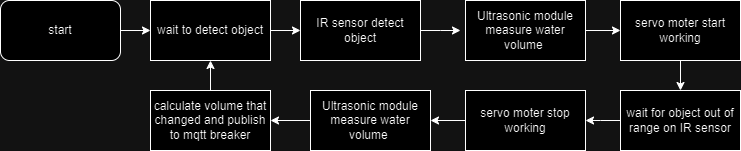

The diagram above was exported from draw.io. Its source (the exported page's mxGraphModel, read from the mxfile embedded in the PNG):
<mxGraphModel dx="1539" dy="499" grid="1" gridSize="10" guides="1" tooltips="1" connect="1" arrows="1" fold="1" page="1" pageScale="1" pageWidth="850" pageHeight="1100" math="0" shadow="0">
  <root>
    <mxCell id="0" />
    <mxCell id="1" parent="0" />
    <mxCell id="lBQTKxyCEhwqrvvjW03K-8" style="edgeStyle=orthogonalEdgeStyle;rounded=0;orthogonalLoop=1;jettySize=auto;html=1;exitX=1;exitY=0.5;exitDx=0;exitDy=0;" edge="1" parent="1" source="lBQTKxyCEhwqrvvjW03K-1">
      <mxGeometry relative="1" as="geometry">
        <mxPoint x="300" y="100" as="targetPoint" />
      </mxGeometry>
    </mxCell>
    <mxCell id="lBQTKxyCEhwqrvvjW03K-1" value="IR sensor detect object" style="rounded=0;whiteSpace=wrap;html=1;" vertex="1" parent="1">
      <mxGeometry x="140" y="70" width="120" height="60" as="geometry" />
    </mxCell>
    <mxCell id="lBQTKxyCEhwqrvvjW03K-9" style="edgeStyle=orthogonalEdgeStyle;rounded=0;orthogonalLoop=1;jettySize=auto;html=1;exitX=1;exitY=0.5;exitDx=0;exitDy=0;entryX=0;entryY=0.5;entryDx=0;entryDy=0;" edge="1" parent="1" source="lBQTKxyCEhwqrvvjW03K-2" target="lBQTKxyCEhwqrvvjW03K-3">
      <mxGeometry relative="1" as="geometry" />
    </mxCell>
    <mxCell id="lBQTKxyCEhwqrvvjW03K-2" value="Ultrasonic module measure water volume&amp;nbsp;" style="rounded=0;whiteSpace=wrap;html=1;" vertex="1" parent="1">
      <mxGeometry x="305" y="70" width="120" height="60" as="geometry" />
    </mxCell>
    <mxCell id="lBQTKxyCEhwqrvvjW03K-10" style="edgeStyle=orthogonalEdgeStyle;rounded=0;orthogonalLoop=1;jettySize=auto;html=1;exitX=0.5;exitY=1;exitDx=0;exitDy=0;entryX=0.5;entryY=0;entryDx=0;entryDy=0;" edge="1" parent="1" source="lBQTKxyCEhwqrvvjW03K-3" target="lBQTKxyCEhwqrvvjW03K-6">
      <mxGeometry relative="1" as="geometry" />
    </mxCell>
    <mxCell id="lBQTKxyCEhwqrvvjW03K-3" value="servo moter start working" style="rounded=0;whiteSpace=wrap;html=1;" vertex="1" parent="1">
      <mxGeometry x="460" y="70" width="120" height="60" as="geometry" />
    </mxCell>
    <mxCell id="lBQTKxyCEhwqrvvjW03K-7" style="edgeStyle=orthogonalEdgeStyle;rounded=0;orthogonalLoop=1;jettySize=auto;html=1;exitX=1;exitY=0.5;exitDx=0;exitDy=0;" edge="1" parent="1" source="lBQTKxyCEhwqrvvjW03K-4" target="lBQTKxyCEhwqrvvjW03K-1">
      <mxGeometry relative="1" as="geometry" />
    </mxCell>
    <mxCell id="lBQTKxyCEhwqrvvjW03K-4" value="wait to detect object" style="rounded=0;whiteSpace=wrap;html=1;" vertex="1" parent="1">
      <mxGeometry x="-10" y="70" width="120" height="60" as="geometry" />
    </mxCell>
    <mxCell id="lBQTKxyCEhwqrvvjW03K-12" value="" style="edgeStyle=orthogonalEdgeStyle;rounded=0;orthogonalLoop=1;jettySize=auto;html=1;" edge="1" parent="1" source="lBQTKxyCEhwqrvvjW03K-6">
      <mxGeometry relative="1" as="geometry">
        <mxPoint x="425" y="190" as="targetPoint" />
      </mxGeometry>
    </mxCell>
    <mxCell id="lBQTKxyCEhwqrvvjW03K-6" value="wait for object out of range on IR sensor" style="rounded=0;whiteSpace=wrap;html=1;" vertex="1" parent="1">
      <mxGeometry x="460" y="160" width="120" height="60" as="geometry" />
    </mxCell>
    <mxCell id="lBQTKxyCEhwqrvvjW03K-17" style="edgeStyle=orthogonalEdgeStyle;rounded=0;orthogonalLoop=1;jettySize=auto;html=1;exitX=0;exitY=0.5;exitDx=0;exitDy=0;entryX=1;entryY=0.5;entryDx=0;entryDy=0;" edge="1" parent="1" source="lBQTKxyCEhwqrvvjW03K-13" target="lBQTKxyCEhwqrvvjW03K-14">
      <mxGeometry relative="1" as="geometry" />
    </mxCell>
    <mxCell id="lBQTKxyCEhwqrvvjW03K-13" value="Ultrasonic module measure water volume&amp;nbsp;" style="rounded=0;whiteSpace=wrap;html=1;" vertex="1" parent="1">
      <mxGeometry x="150" y="160" width="120" height="60" as="geometry" />
    </mxCell>
    <mxCell id="lBQTKxyCEhwqrvvjW03K-15" style="edgeStyle=orthogonalEdgeStyle;rounded=0;orthogonalLoop=1;jettySize=auto;html=1;exitX=0.5;exitY=0;exitDx=0;exitDy=0;entryX=0.5;entryY=1;entryDx=0;entryDy=0;" edge="1" parent="1" source="lBQTKxyCEhwqrvvjW03K-14" target="lBQTKxyCEhwqrvvjW03K-4">
      <mxGeometry relative="1" as="geometry" />
    </mxCell>
    <mxCell id="lBQTKxyCEhwqrvvjW03K-14" value="calculate volume that changed and publish to mqtt breaker" style="rounded=0;whiteSpace=wrap;html=1;" vertex="1" parent="1">
      <mxGeometry x="-10" y="160" width="120" height="60" as="geometry" />
    </mxCell>
    <mxCell id="lBQTKxyCEhwqrvvjW03K-18" style="edgeStyle=orthogonalEdgeStyle;rounded=0;orthogonalLoop=1;jettySize=auto;html=1;exitX=0;exitY=0.5;exitDx=0;exitDy=0;" edge="1" parent="1" source="lBQTKxyCEhwqrvvjW03K-16" target="lBQTKxyCEhwqrvvjW03K-13">
      <mxGeometry relative="1" as="geometry" />
    </mxCell>
    <mxCell id="lBQTKxyCEhwqrvvjW03K-16" value="servo moter stop working" style="rounded=0;whiteSpace=wrap;html=1;" vertex="1" parent="1">
      <mxGeometry x="305" y="160" width="120" height="60" as="geometry" />
    </mxCell>
    <mxCell id="lBQTKxyCEhwqrvvjW03K-20" value="" style="edgeStyle=orthogonalEdgeStyle;rounded=0;orthogonalLoop=1;jettySize=auto;html=1;" edge="1" parent="1" source="lBQTKxyCEhwqrvvjW03K-19" target="lBQTKxyCEhwqrvvjW03K-4">
      <mxGeometry relative="1" as="geometry" />
    </mxCell>
    <mxCell id="lBQTKxyCEhwqrvvjW03K-19" value="start" style="rounded=1;whiteSpace=wrap;html=1;" vertex="1" parent="1">
      <mxGeometry x="-160" y="70" width="120" height="60" as="geometry" />
    </mxCell>
  </root>
</mxGraphModel>